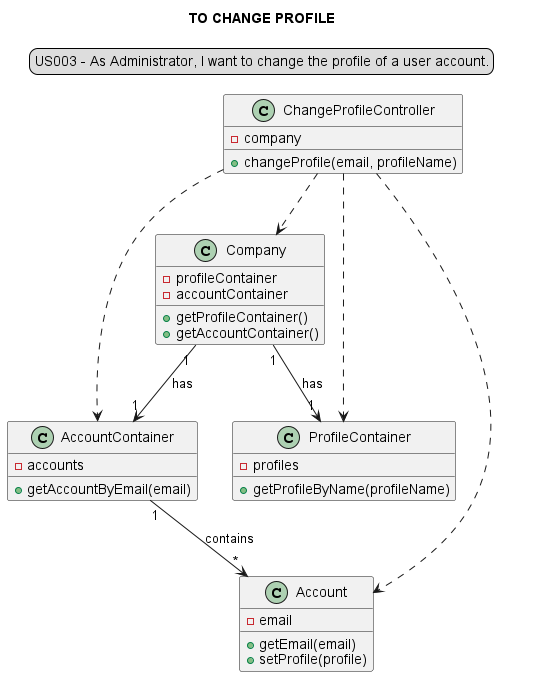

The diagram above was rendered by PlantUML. Its source (embedded in the PNG):
@startuml

skinparam sequenceMessageAlign center
title TO CHANGE PROFILE
legend top
US003 - As Administrator, I want to change the profile of a user account.
end legend

class ChangeProfileController {
-company
+changeProfile(email, profileName)
}

class Company {
-profileContainer
-accountContainer
+getProfileContainer()
+getAccountContainer()
}

class ProfileContainer {
-profiles
+getProfileByName(profileName)
}

class AccountContainer {
-accounts
+getAccountByEmail(email)
}

class Account{
-email
+getEmail(email)
+setProfile(profile)
}


ChangeProfileController ..> Company
ChangeProfileController ..> ProfileContainer
ChangeProfileController ..> AccountContainer
ChangeProfileController ..> Account
Company "1"-->"1" AccountContainer: has
Company "1"-->"1" ProfileContainer: has
AccountContainer "1"-->"*" Account: contains

@enduml